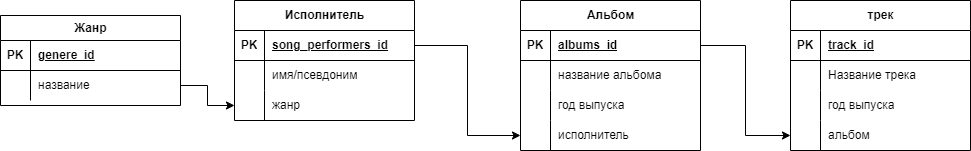

The diagram above was exported from draw.io. Its source (the exported page's mxGraphModel, read from the mxfile embedded in the PNG):
<mxGraphModel dx="1434" dy="780" grid="1" gridSize="10" guides="1" tooltips="1" connect="1" arrows="1" fold="1" page="1" pageScale="1" pageWidth="827" pageHeight="1169" math="0" shadow="0">
  <root>
    <mxCell id="0" />
    <mxCell id="1" parent="0" />
    <mxCell id="L4b94LXO50VP4Diu1-mV-1" value="Жанр" style="shape=table;startSize=25;container=1;collapsible=1;childLayout=tableLayout;fixedRows=1;rowLines=0;fontStyle=1;align=center;resizeLast=1;html=1;" vertex="1" parent="1">
      <mxGeometry y="45" width="180" height="90" as="geometry" />
    </mxCell>
    <mxCell id="L4b94LXO50VP4Diu1-mV-2" value="" style="shape=tableRow;horizontal=0;startSize=0;swimlaneHead=0;swimlaneBody=0;fillColor=none;collapsible=0;dropTarget=0;points=[[0,0.5],[1,0.5]];portConstraint=eastwest;top=0;left=0;right=0;bottom=1;" vertex="1" parent="L4b94LXO50VP4Diu1-mV-1">
      <mxGeometry y="25" width="180" height="30" as="geometry" />
    </mxCell>
    <mxCell id="L4b94LXO50VP4Diu1-mV-3" value="PK" style="shape=partialRectangle;connectable=0;fillColor=none;top=0;left=0;bottom=0;right=0;fontStyle=1;overflow=hidden;whiteSpace=wrap;html=1;" vertex="1" parent="L4b94LXO50VP4Diu1-mV-2">
      <mxGeometry width="30" height="30" as="geometry">
        <mxRectangle width="30" height="30" as="alternateBounds" />
      </mxGeometry>
    </mxCell>
    <mxCell id="L4b94LXO50VP4Diu1-mV-4" value="genere_id" style="shape=partialRectangle;connectable=0;fillColor=none;top=0;left=0;bottom=0;right=0;align=left;spacingLeft=6;fontStyle=5;overflow=hidden;whiteSpace=wrap;html=1;" vertex="1" parent="L4b94LXO50VP4Diu1-mV-2">
      <mxGeometry x="30" width="150" height="30" as="geometry">
        <mxRectangle width="150" height="30" as="alternateBounds" />
      </mxGeometry>
    </mxCell>
    <mxCell id="L4b94LXO50VP4Diu1-mV-5" value="" style="shape=tableRow;horizontal=0;startSize=0;swimlaneHead=0;swimlaneBody=0;fillColor=none;collapsible=0;dropTarget=0;points=[[0,0.5],[1,0.5]];portConstraint=eastwest;top=0;left=0;right=0;bottom=0;" vertex="1" parent="L4b94LXO50VP4Diu1-mV-1">
      <mxGeometry y="55" width="180" height="30" as="geometry" />
    </mxCell>
    <mxCell id="L4b94LXO50VP4Diu1-mV-6" value="" style="shape=partialRectangle;connectable=0;fillColor=none;top=0;left=0;bottom=0;right=0;editable=1;overflow=hidden;whiteSpace=wrap;html=1;" vertex="1" parent="L4b94LXO50VP4Diu1-mV-5">
      <mxGeometry width="30" height="30" as="geometry">
        <mxRectangle width="30" height="30" as="alternateBounds" />
      </mxGeometry>
    </mxCell>
    <mxCell id="L4b94LXO50VP4Diu1-mV-7" value="название" style="shape=partialRectangle;connectable=0;fillColor=none;top=0;left=0;bottom=0;right=0;align=left;spacingLeft=6;overflow=hidden;whiteSpace=wrap;html=1;" vertex="1" parent="L4b94LXO50VP4Diu1-mV-5">
      <mxGeometry x="30" width="150" height="30" as="geometry">
        <mxRectangle width="150" height="30" as="alternateBounds" />
      </mxGeometry>
    </mxCell>
    <mxCell id="L4b94LXO50VP4Diu1-mV-14" value="Альбом" style="shape=table;startSize=30;container=1;collapsible=1;childLayout=tableLayout;fixedRows=1;rowLines=0;fontStyle=1;align=center;resizeLast=1;html=1;" vertex="1" parent="1">
      <mxGeometry x="520" y="30" width="180" height="150" as="geometry" />
    </mxCell>
    <mxCell id="L4b94LXO50VP4Diu1-mV-15" value="" style="shape=tableRow;horizontal=0;startSize=0;swimlaneHead=0;swimlaneBody=0;fillColor=none;collapsible=0;dropTarget=0;points=[[0,0.5],[1,0.5]];portConstraint=eastwest;top=0;left=0;right=0;bottom=1;" vertex="1" parent="L4b94LXO50VP4Diu1-mV-14">
      <mxGeometry y="30" width="180" height="30" as="geometry" />
    </mxCell>
    <mxCell id="L4b94LXO50VP4Diu1-mV-16" value="PK" style="shape=partialRectangle;connectable=0;fillColor=none;top=0;left=0;bottom=0;right=0;fontStyle=1;overflow=hidden;whiteSpace=wrap;html=1;" vertex="1" parent="L4b94LXO50VP4Diu1-mV-15">
      <mxGeometry width="30" height="30" as="geometry">
        <mxRectangle width="30" height="30" as="alternateBounds" />
      </mxGeometry>
    </mxCell>
    <mxCell id="L4b94LXO50VP4Diu1-mV-17" value="albums_id" style="shape=partialRectangle;connectable=0;fillColor=none;top=0;left=0;bottom=0;right=0;align=left;spacingLeft=6;fontStyle=5;overflow=hidden;whiteSpace=wrap;html=1;" vertex="1" parent="L4b94LXO50VP4Diu1-mV-15">
      <mxGeometry x="30" width="150" height="30" as="geometry">
        <mxRectangle width="150" height="30" as="alternateBounds" />
      </mxGeometry>
    </mxCell>
    <mxCell id="L4b94LXO50VP4Diu1-mV-18" value="" style="shape=tableRow;horizontal=0;startSize=0;swimlaneHead=0;swimlaneBody=0;fillColor=none;collapsible=0;dropTarget=0;points=[[0,0.5],[1,0.5]];portConstraint=eastwest;top=0;left=0;right=0;bottom=0;" vertex="1" parent="L4b94LXO50VP4Diu1-mV-14">
      <mxGeometry y="60" width="180" height="30" as="geometry" />
    </mxCell>
    <mxCell id="L4b94LXO50VP4Diu1-mV-19" value="" style="shape=partialRectangle;connectable=0;fillColor=none;top=0;left=0;bottom=0;right=0;editable=1;overflow=hidden;whiteSpace=wrap;html=1;" vertex="1" parent="L4b94LXO50VP4Diu1-mV-18">
      <mxGeometry width="30" height="30" as="geometry">
        <mxRectangle width="30" height="30" as="alternateBounds" />
      </mxGeometry>
    </mxCell>
    <mxCell id="L4b94LXO50VP4Diu1-mV-20" value="название альбома" style="shape=partialRectangle;connectable=0;fillColor=none;top=0;left=0;bottom=0;right=0;align=left;spacingLeft=6;overflow=hidden;whiteSpace=wrap;html=1;" vertex="1" parent="L4b94LXO50VP4Diu1-mV-18">
      <mxGeometry x="30" width="150" height="30" as="geometry">
        <mxRectangle width="150" height="30" as="alternateBounds" />
      </mxGeometry>
    </mxCell>
    <mxCell id="L4b94LXO50VP4Diu1-mV-21" value="" style="shape=tableRow;horizontal=0;startSize=0;swimlaneHead=0;swimlaneBody=0;fillColor=none;collapsible=0;dropTarget=0;points=[[0,0.5],[1,0.5]];portConstraint=eastwest;top=0;left=0;right=0;bottom=0;" vertex="1" parent="L4b94LXO50VP4Diu1-mV-14">
      <mxGeometry y="90" width="180" height="30" as="geometry" />
    </mxCell>
    <mxCell id="L4b94LXO50VP4Diu1-mV-22" value="" style="shape=partialRectangle;connectable=0;fillColor=none;top=0;left=0;bottom=0;right=0;editable=1;overflow=hidden;whiteSpace=wrap;html=1;" vertex="1" parent="L4b94LXO50VP4Diu1-mV-21">
      <mxGeometry width="30" height="30" as="geometry">
        <mxRectangle width="30" height="30" as="alternateBounds" />
      </mxGeometry>
    </mxCell>
    <mxCell id="L4b94LXO50VP4Diu1-mV-23" value="год выпуска" style="shape=partialRectangle;connectable=0;fillColor=none;top=0;left=0;bottom=0;right=0;align=left;spacingLeft=6;overflow=hidden;whiteSpace=wrap;html=1;" vertex="1" parent="L4b94LXO50VP4Diu1-mV-21">
      <mxGeometry x="30" width="150" height="30" as="geometry">
        <mxRectangle width="150" height="30" as="alternateBounds" />
      </mxGeometry>
    </mxCell>
    <mxCell id="L4b94LXO50VP4Diu1-mV-24" value="" style="shape=tableRow;horizontal=0;startSize=0;swimlaneHead=0;swimlaneBody=0;fillColor=none;collapsible=0;dropTarget=0;points=[[0,0.5],[1,0.5]];portConstraint=eastwest;top=0;left=0;right=0;bottom=0;" vertex="1" parent="L4b94LXO50VP4Diu1-mV-14">
      <mxGeometry y="120" width="180" height="30" as="geometry" />
    </mxCell>
    <mxCell id="L4b94LXO50VP4Diu1-mV-25" value="" style="shape=partialRectangle;connectable=0;fillColor=none;top=0;left=0;bottom=0;right=0;editable=1;overflow=hidden;whiteSpace=wrap;html=1;" vertex="1" parent="L4b94LXO50VP4Diu1-mV-24">
      <mxGeometry width="30" height="30" as="geometry">
        <mxRectangle width="30" height="30" as="alternateBounds" />
      </mxGeometry>
    </mxCell>
    <mxCell id="L4b94LXO50VP4Diu1-mV-26" value="исполнитель" style="shape=partialRectangle;connectable=0;fillColor=none;top=0;left=0;bottom=0;right=0;align=left;spacingLeft=6;overflow=hidden;whiteSpace=wrap;html=1;" vertex="1" parent="L4b94LXO50VP4Diu1-mV-24">
      <mxGeometry x="30" width="150" height="30" as="geometry">
        <mxRectangle width="150" height="30" as="alternateBounds" />
      </mxGeometry>
    </mxCell>
    <mxCell id="L4b94LXO50VP4Diu1-mV-27" value="Исполнитель" style="shape=table;startSize=30;container=1;collapsible=1;childLayout=tableLayout;fixedRows=1;rowLines=0;fontStyle=1;align=center;resizeLast=1;html=1;" vertex="1" parent="1">
      <mxGeometry x="234" y="30" width="180" height="120" as="geometry" />
    </mxCell>
    <mxCell id="L4b94LXO50VP4Diu1-mV-28" value="" style="shape=tableRow;horizontal=0;startSize=0;swimlaneHead=0;swimlaneBody=0;fillColor=none;collapsible=0;dropTarget=0;points=[[0,0.5],[1,0.5]];portConstraint=eastwest;top=0;left=0;right=0;bottom=1;" vertex="1" parent="L4b94LXO50VP4Diu1-mV-27">
      <mxGeometry y="30" width="180" height="30" as="geometry" />
    </mxCell>
    <mxCell id="L4b94LXO50VP4Diu1-mV-29" value="PK" style="shape=partialRectangle;connectable=0;fillColor=none;top=0;left=0;bottom=0;right=0;fontStyle=1;overflow=hidden;whiteSpace=wrap;html=1;" vertex="1" parent="L4b94LXO50VP4Diu1-mV-28">
      <mxGeometry width="30" height="30" as="geometry">
        <mxRectangle width="30" height="30" as="alternateBounds" />
      </mxGeometry>
    </mxCell>
    <mxCell id="L4b94LXO50VP4Diu1-mV-30" value="song_performers_id" style="shape=partialRectangle;connectable=0;fillColor=none;top=0;left=0;bottom=0;right=0;align=left;spacingLeft=6;fontStyle=5;overflow=hidden;whiteSpace=wrap;html=1;" vertex="1" parent="L4b94LXO50VP4Diu1-mV-28">
      <mxGeometry x="30" width="150" height="30" as="geometry">
        <mxRectangle width="150" height="30" as="alternateBounds" />
      </mxGeometry>
    </mxCell>
    <mxCell id="L4b94LXO50VP4Diu1-mV-31" value="" style="shape=tableRow;horizontal=0;startSize=0;swimlaneHead=0;swimlaneBody=0;fillColor=none;collapsible=0;dropTarget=0;points=[[0,0.5],[1,0.5]];portConstraint=eastwest;top=0;left=0;right=0;bottom=0;" vertex="1" parent="L4b94LXO50VP4Diu1-mV-27">
      <mxGeometry y="60" width="180" height="30" as="geometry" />
    </mxCell>
    <mxCell id="L4b94LXO50VP4Diu1-mV-32" value="" style="shape=partialRectangle;connectable=0;fillColor=none;top=0;left=0;bottom=0;right=0;editable=1;overflow=hidden;whiteSpace=wrap;html=1;" vertex="1" parent="L4b94LXO50VP4Diu1-mV-31">
      <mxGeometry width="30" height="30" as="geometry">
        <mxRectangle width="30" height="30" as="alternateBounds" />
      </mxGeometry>
    </mxCell>
    <mxCell id="L4b94LXO50VP4Diu1-mV-33" value="имя/псевдоним" style="shape=partialRectangle;connectable=0;fillColor=none;top=0;left=0;bottom=0;right=0;align=left;spacingLeft=6;overflow=hidden;whiteSpace=wrap;html=1;" vertex="1" parent="L4b94LXO50VP4Diu1-mV-31">
      <mxGeometry x="30" width="150" height="30" as="geometry">
        <mxRectangle width="150" height="30" as="alternateBounds" />
      </mxGeometry>
    </mxCell>
    <mxCell id="L4b94LXO50VP4Diu1-mV-34" value="" style="shape=tableRow;horizontal=0;startSize=0;swimlaneHead=0;swimlaneBody=0;fillColor=none;collapsible=0;dropTarget=0;points=[[0,0.5],[1,0.5]];portConstraint=eastwest;top=0;left=0;right=0;bottom=0;" vertex="1" parent="L4b94LXO50VP4Diu1-mV-27">
      <mxGeometry y="90" width="180" height="30" as="geometry" />
    </mxCell>
    <mxCell id="L4b94LXO50VP4Diu1-mV-35" value="" style="shape=partialRectangle;connectable=0;fillColor=none;top=0;left=0;bottom=0;right=0;editable=1;overflow=hidden;whiteSpace=wrap;html=1;" vertex="1" parent="L4b94LXO50VP4Diu1-mV-34">
      <mxGeometry width="30" height="30" as="geometry">
        <mxRectangle width="30" height="30" as="alternateBounds" />
      </mxGeometry>
    </mxCell>
    <mxCell id="L4b94LXO50VP4Diu1-mV-36" value="жанр" style="shape=partialRectangle;connectable=0;fillColor=none;top=0;left=0;bottom=0;right=0;align=left;spacingLeft=6;overflow=hidden;whiteSpace=wrap;html=1;" vertex="1" parent="L4b94LXO50VP4Diu1-mV-34">
      <mxGeometry x="30" width="150" height="30" as="geometry">
        <mxRectangle width="150" height="30" as="alternateBounds" />
      </mxGeometry>
    </mxCell>
    <mxCell id="L4b94LXO50VP4Diu1-mV-41" value="трек" style="shape=table;startSize=30;container=1;collapsible=1;childLayout=tableLayout;fixedRows=1;rowLines=0;fontStyle=1;align=center;resizeLast=1;html=1;" vertex="1" parent="1">
      <mxGeometry x="790" y="30" width="180" height="150" as="geometry" />
    </mxCell>
    <mxCell id="L4b94LXO50VP4Diu1-mV-42" value="" style="shape=tableRow;horizontal=0;startSize=0;swimlaneHead=0;swimlaneBody=0;fillColor=none;collapsible=0;dropTarget=0;points=[[0,0.5],[1,0.5]];portConstraint=eastwest;top=0;left=0;right=0;bottom=1;" vertex="1" parent="L4b94LXO50VP4Diu1-mV-41">
      <mxGeometry y="30" width="180" height="30" as="geometry" />
    </mxCell>
    <mxCell id="L4b94LXO50VP4Diu1-mV-43" value="PK" style="shape=partialRectangle;connectable=0;fillColor=none;top=0;left=0;bottom=0;right=0;fontStyle=1;overflow=hidden;whiteSpace=wrap;html=1;" vertex="1" parent="L4b94LXO50VP4Diu1-mV-42">
      <mxGeometry width="30" height="30" as="geometry">
        <mxRectangle width="30" height="30" as="alternateBounds" />
      </mxGeometry>
    </mxCell>
    <mxCell id="L4b94LXO50VP4Diu1-mV-44" value="track_id" style="shape=partialRectangle;connectable=0;fillColor=none;top=0;left=0;bottom=0;right=0;align=left;spacingLeft=6;fontStyle=5;overflow=hidden;whiteSpace=wrap;html=1;" vertex="1" parent="L4b94LXO50VP4Diu1-mV-42">
      <mxGeometry x="30" width="150" height="30" as="geometry">
        <mxRectangle width="150" height="30" as="alternateBounds" />
      </mxGeometry>
    </mxCell>
    <mxCell id="L4b94LXO50VP4Diu1-mV-45" value="" style="shape=tableRow;horizontal=0;startSize=0;swimlaneHead=0;swimlaneBody=0;fillColor=none;collapsible=0;dropTarget=0;points=[[0,0.5],[1,0.5]];portConstraint=eastwest;top=0;left=0;right=0;bottom=0;" vertex="1" parent="L4b94LXO50VP4Diu1-mV-41">
      <mxGeometry y="60" width="180" height="30" as="geometry" />
    </mxCell>
    <mxCell id="L4b94LXO50VP4Diu1-mV-46" value="" style="shape=partialRectangle;connectable=0;fillColor=none;top=0;left=0;bottom=0;right=0;editable=1;overflow=hidden;whiteSpace=wrap;html=1;" vertex="1" parent="L4b94LXO50VP4Diu1-mV-45">
      <mxGeometry width="30" height="30" as="geometry">
        <mxRectangle width="30" height="30" as="alternateBounds" />
      </mxGeometry>
    </mxCell>
    <mxCell id="L4b94LXO50VP4Diu1-mV-47" value="Название трека" style="shape=partialRectangle;connectable=0;fillColor=none;top=0;left=0;bottom=0;right=0;align=left;spacingLeft=6;overflow=hidden;whiteSpace=wrap;html=1;" vertex="1" parent="L4b94LXO50VP4Diu1-mV-45">
      <mxGeometry x="30" width="150" height="30" as="geometry">
        <mxRectangle width="150" height="30" as="alternateBounds" />
      </mxGeometry>
    </mxCell>
    <mxCell id="L4b94LXO50VP4Diu1-mV-48" value="" style="shape=tableRow;horizontal=0;startSize=0;swimlaneHead=0;swimlaneBody=0;fillColor=none;collapsible=0;dropTarget=0;points=[[0,0.5],[1,0.5]];portConstraint=eastwest;top=0;left=0;right=0;bottom=0;" vertex="1" parent="L4b94LXO50VP4Diu1-mV-41">
      <mxGeometry y="90" width="180" height="30" as="geometry" />
    </mxCell>
    <mxCell id="L4b94LXO50VP4Diu1-mV-49" value="" style="shape=partialRectangle;connectable=0;fillColor=none;top=0;left=0;bottom=0;right=0;editable=1;overflow=hidden;whiteSpace=wrap;html=1;" vertex="1" parent="L4b94LXO50VP4Diu1-mV-48">
      <mxGeometry width="30" height="30" as="geometry">
        <mxRectangle width="30" height="30" as="alternateBounds" />
      </mxGeometry>
    </mxCell>
    <mxCell id="L4b94LXO50VP4Diu1-mV-50" value="год выпуска" style="shape=partialRectangle;connectable=0;fillColor=none;top=0;left=0;bottom=0;right=0;align=left;spacingLeft=6;overflow=hidden;whiteSpace=wrap;html=1;" vertex="1" parent="L4b94LXO50VP4Diu1-mV-48">
      <mxGeometry x="30" width="150" height="30" as="geometry">
        <mxRectangle width="150" height="30" as="alternateBounds" />
      </mxGeometry>
    </mxCell>
    <mxCell id="L4b94LXO50VP4Diu1-mV-51" value="" style="shape=tableRow;horizontal=0;startSize=0;swimlaneHead=0;swimlaneBody=0;fillColor=none;collapsible=0;dropTarget=0;points=[[0,0.5],[1,0.5]];portConstraint=eastwest;top=0;left=0;right=0;bottom=0;" vertex="1" parent="L4b94LXO50VP4Diu1-mV-41">
      <mxGeometry y="120" width="180" height="30" as="geometry" />
    </mxCell>
    <mxCell id="L4b94LXO50VP4Diu1-mV-52" value="" style="shape=partialRectangle;connectable=0;fillColor=none;top=0;left=0;bottom=0;right=0;editable=1;overflow=hidden;whiteSpace=wrap;html=1;" vertex="1" parent="L4b94LXO50VP4Diu1-mV-51">
      <mxGeometry width="30" height="30" as="geometry">
        <mxRectangle width="30" height="30" as="alternateBounds" />
      </mxGeometry>
    </mxCell>
    <mxCell id="L4b94LXO50VP4Diu1-mV-53" value="альбом" style="shape=partialRectangle;connectable=0;fillColor=none;top=0;left=0;bottom=0;right=0;align=left;spacingLeft=6;overflow=hidden;whiteSpace=wrap;html=1;" vertex="1" parent="L4b94LXO50VP4Diu1-mV-51">
      <mxGeometry x="30" width="150" height="30" as="geometry">
        <mxRectangle width="150" height="30" as="alternateBounds" />
      </mxGeometry>
    </mxCell>
    <mxCell id="L4b94LXO50VP4Diu1-mV-55" style="edgeStyle=orthogonalEdgeStyle;rounded=0;orthogonalLoop=1;jettySize=auto;html=1;entryX=0;entryY=0.5;entryDx=0;entryDy=0;" edge="1" parent="1" source="L4b94LXO50VP4Diu1-mV-5" target="L4b94LXO50VP4Diu1-mV-34">
      <mxGeometry relative="1" as="geometry" />
    </mxCell>
    <mxCell id="L4b94LXO50VP4Diu1-mV-56" style="edgeStyle=orthogonalEdgeStyle;rounded=0;orthogonalLoop=1;jettySize=auto;html=1;" edge="1" parent="1" source="L4b94LXO50VP4Diu1-mV-28" target="L4b94LXO50VP4Diu1-mV-24">
      <mxGeometry relative="1" as="geometry" />
    </mxCell>
    <mxCell id="L4b94LXO50VP4Diu1-mV-60" style="edgeStyle=orthogonalEdgeStyle;rounded=0;orthogonalLoop=1;jettySize=auto;html=1;" edge="1" parent="1" source="L4b94LXO50VP4Diu1-mV-15" target="L4b94LXO50VP4Diu1-mV-51">
      <mxGeometry relative="1" as="geometry" />
    </mxCell>
  </root>
</mxGraphModel>